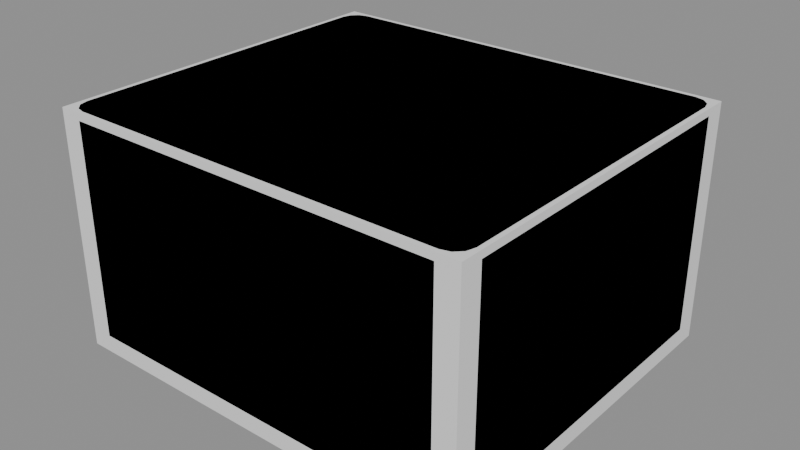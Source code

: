 # Source: model.blend  (saved by Blender 4.5.87; exported with 4.5.12 LTS)
import bpy
from mathutils import Matrix  # noqa: F401  (used for matrix-valued properties, if any)

bpy.ops.wm.read_factory_settings(use_empty=True)
scene = bpy.context.scene
scene.name = 'Scene'

# ---- collections
col_a = bpy.data.collections.new('a'); scene.collection.children.link(col_a)
col_b = bpy.data.collections.new('b'); scene.collection.children.link(col_b)

# ---- materials (node trees are filled in below, after node groups)
mat_grey6 = bpy.data.materials.new('grey6')
mat_clock = bpy.data.materials.new('clock')
mat_greylight6 = bpy.data.materials.new('greyLight6')
mat_greydark2 = bpy.data.materials.new('greyDark2')
mat_grey2 = bpy.data.materials.new('grey2')

# ---- material node trees

# ---- meshes
me_a_body = bpy.data.meshes.new('a_body')
me_a_body.from_pydata([(-0.24, -0.212, 0.0), (-0.24, -0.212, 0.27), (-0.24, 0.208, 0.0), (-0.24, 0.208, 0.27), (0.24, -0.212, 0.0), (0.24, -0.212, 0.27), (0.24, 0.208, 0.0), (0.24, 0.208, 0.27)], [], [(0, 1, 3, 2), (2, 3, 7, 6), (6, 7, 5, 4), (4, 5, 1, 0), (2, 6, 4, 0), (7, 3, 1, 5)])
me_a_body.materials.append(mat_grey6)
me_a_body.update()
me_a_clock = bpy.data.meshes.new('a_clock')
me_a_clock.from_pydata([(0.12, 0.208, 0.11), (0.12, 0.208, 0.14), (0.12, 0.212, 0.11), (0.12, 0.212, 0.14), (0.2, 0.208, 0.11), (0.2, 0.208, 0.14), (0.2, 0.212, 0.11), (0.2, 0.212, 0.14)], [], [(0, 1, 3, 2), (2, 3, 7, 6), (6, 7, 5, 4), (4, 5, 1, 0), (2, 6, 4, 0), (7, 3, 1, 5)])
me_a_clock.materials.append(mat_clock)
me_a_clock.update()
me_b_body = bpy.data.meshes.new('b_body')
me_b_body.from_pydata([(0.235, 0.183, 0.012), (0.2323, 0.193, 0.012), (0.225, 0.2003, 0.012), (0.215, 0.203, 0.012), (-0.215, 0.203, 0.012), (-0.225, 0.2003, 0.012), (-0.2323, 0.193, 0.012), (-0.235, 0.183, 0.012), (-0.235, -0.187, 0.012), (-0.2323, -0.197, 0.012), (-0.225, -0.2043, 0.012), (-0.215, -0.207, 0.012), (0.215, -0.207, 0.012), (0.225, -0.2043, 0.012), (0.2323, -0.197, 0.012), (0.235, -0.187, 0.012), (0.24, 0.183, 0.02), (0.2367, 0.1955, 0.02), (0.2275, 0.2047, 0.02), (0.215, 0.208, 0.02), (-0.215, 0.208, 0.02), (-0.2275, 0.2047, 0.02), (-0.2367, 0.1955, 0.02), (-0.24, 0.183, 0.02), (-0.24, -0.187, 0.02), (-0.2367, -0.1995, 0.02), (-0.2275, -0.2087, 0.02), (-0.215, -0.212, 0.02), (0.215, -0.212, 0.02), (0.2275, -0.2087, 0.02), (0.2367, -0.1995, 0.02), (0.24, -0.187, 0.02), (0.24, 0.183, 0.262), (0.2367, 0.1955, 0.262), (0.2275, 0.2047, 0.262), (0.215, 0.208, 0.262), (-0.215, 0.208, 0.262), (-0.2275, 0.2047, 0.262), (-0.2367, 0.1955, 0.262), (-0.24, 0.183, 0.262), (-0.24, -0.187, 0.262), (-0.2367, -0.1995, 0.262), (-0.2275, -0.2087, 0.262), (-0.215, -0.212, 0.262), (0.215, -0.212, 0.262), (0.2275, -0.2087, 0.262), (0.2367, -0.1995, 0.262), (0.24, -0.187, 0.262), (0.235, 0.183, 0.27), (0.2323, 0.193, 0.27), (0.225, 0.2003, 0.27), (0.215, 0.203, 0.27), (-0.215, 0.203, 0.27), (-0.225, 0.2003, 0.27), (-0.2323, 0.193, 0.27), (-0.235, 0.183, 0.27), (-0.235, -0.187, 0.27), (-0.2323, -0.197, 0.27), (-0.225, -0.2043, 0.27), (-0.215, -0.207, 0.27), (0.215, -0.207, 0.27), (0.225, -0.2043, 0.27), (0.2323, -0.197, 0.27), (0.235, -0.187, 0.27), (-0.19, -0.148, 0.0), (-0.19, -0.148, 0.014), (-0.1801, -0.1521, 0.0), (-0.1801, -0.1521, 0.014), (-0.176, -0.162, 0.0), (-0.176, -0.162, 0.014), (-0.1801, -0.1719, 0.0), (-0.1801, -0.1719, 0.014), (-0.19, -0.176, 0.0), (-0.19, -0.176, 0.014), (-0.1999, -0.1719, 0.0), (-0.1999, -0.1719, 0.014), (-0.204, -0.162, 0.0), (-0.204, -0.162, 0.014), (-0.1999, -0.1521, 0.0), (-0.1999, -0.1521, 0.014), (-0.19, 0.172, 0.0), (-0.19, 0.172, 0.014), (-0.1801, 0.1679, 0.0), (-0.1801, 0.1679, 0.014), (-0.176, 0.158, 0.0), (-0.176, 0.158, 0.014), (-0.1801, 0.1481, 0.0), (-0.1801, 0.1481, 0.014), (-0.19, 0.144, 0.0), (-0.19, 0.144, 0.014), (-0.1999, 0.1481, 0.0), (-0.1999, 0.1481, 0.014), (-0.204, 0.158, 0.0), (-0.204, 0.158, 0.014), (-0.1999, 0.1679, 0.0), (-0.1999, 0.1679, 0.014), (0.19, -0.148, 0.0), (0.19, -0.148, 0.014), (0.1999, -0.1521, 0.0), (0.1999, -0.1521, 0.014), (0.204, -0.162, 0.0), (0.204, -0.162, 0.014), (0.1999, -0.1719, 0.0), (0.1999, -0.1719, 0.014), (0.19, -0.176, 0.0), (0.19, -0.176, 0.014), (0.1801, -0.1719, 0.0), (0.1801, -0.1719, 0.014), (0.176, -0.162, 0.0), (0.176, -0.162, 0.014), (0.1801, -0.1521, 0.0), (0.1801, -0.1521, 0.014), (0.19, 0.172, 0.0), (0.19, 0.172, 0.014), (0.1999, 0.1679, 0.0), (0.1999, 0.1679, 0.014), (0.204, 0.158, 0.0), (0.204, 0.158, 0.014), (0.1999, 0.1481, 0.0), (0.1999, 0.1481, 0.014), (0.19, 0.144, 0.0), (0.19, 0.144, 0.014), (0.1801, 0.1481, 0.0), (0.1801, 0.1481, 0.014), (0.176, 0.158, 0.0), (0.176, 0.158, 0.014), (0.1801, 0.1679, 0.0), (0.1801, 0.1679, 0.014)], [], [(0, 1, 17, 16), (1, 2, 18, 17), (2, 3, 19, 18), (3, 4, 20, 19), (4, 5, 21, 20), (5, 6, 22, 21), (6, 7, 23, 22), (7, 8, 24, 23), (8, 9, 25, 24), (9, 10, 26, 25), (10, 11, 27, 26), (11, 12, 28, 27), (12, 13, 29, 28), (13, 14, 30, 29), (14, 15, 31, 30), (15, 0, 16, 31), (16, 17, 33, 32), (17, 18, 34, 33), (18, 19, 35, 34), (19, 20, 36, 35), (20, 21, 37, 36), (21, 22, 38, 37), (22, 23, 39, 38), (23, 24, 40, 39), (24, 25, 41, 40), (25, 26, 42, 41), (26, 27, 43, 42), (27, 28, 44, 43), (28, 29, 45, 44), (29, 30, 46, 45), (30, 31, 47, 46), (31, 16, 32, 47), (32, 33, 49, 48), (33, 34, 50, 49), (34, 35, 51, 50), (35, 36, 52, 51), (36, 37, 53, 52), (37, 38, 54, 53), (38, 39, 55, 54), (39, 40, 56, 55), (40, 41, 57, 56), (41, 42, 58, 57), (42, 43, 59, 58), (43, 44, 60, 59), (44, 45, 61, 60), (45, 46, 62, 61), (46, 47, 63, 62), (47, 32, 48, 63), (15, 14, 13, 12, 11, 10, 9, 8, 7, 6, 5, 4, 3, 2, 1, 0), (48, 49, 50, 51, 52, 53, 54, 55, 56, 57, 58, 59, 60, 61, 62, 63), (114, 115, 117, 116), (64, 65, 67, 66), (88, 89, 91, 90), (82, 83, 85, 84), (66, 67, 69, 68), (86, 87, 89, 88), (68, 69, 71, 70), (70, 71, 73, 72), (120, 121, 123, 122), (80, 81, 83, 82), (72, 73, 75, 74), (84, 85, 87, 86), (112, 113, 115, 114), (74, 75, 77, 76), (67, 65, 79, 77, 75, 73, 71, 69), (118, 119, 121, 120), (76, 77, 79, 78), (96, 97, 99, 98), (102, 103, 105, 104), (78, 79, 65, 64), (64, 66, 68, 70, 72, 74, 76, 78), (100, 101, 103, 102), (90, 91, 93, 92), (84, 86, 88, 90, 92, 94, 80, 82), (92, 93, 95, 94), (98, 99, 101, 100), (104, 105, 107, 106), (94, 95, 81, 80), (91, 89, 87, 85, 83, 81, 95, 93), (116, 117, 119, 118), (106, 107, 109, 108), (101, 99, 97, 111, 109, 107, 105, 103), (108, 109, 111, 110), (110, 111, 97, 96), (102, 104, 106, 108, 110, 96, 98, 100), (122, 123, 125, 124), (118, 120, 122, 124, 126, 112, 114, 116), (124, 125, 127, 126), (126, 127, 113, 112), (121, 119, 117, 115, 113, 127, 125, 123)])
me_b_body.polygons.foreach_set('use_smooth', [True] * 90)
_k = set([(0, 1), (0, 15), (1, 2), (2, 3), (3, 4), (4, 5), (5, 6), (6, 7), (7, 8), (8, 9), (9, 10), (10, 11), (11, 12), (12, 13), (13, 14), (14, 15), (48, 49), (48, 63), (49, 50), (50, 51), (51, 52), (52, 53), (53, 54), (54, 55), (55, 56), (56, 57), (57, 58), (58, 59), (59, 60), (60, 61), (61, 62), (62, 63), (64, 66), (64, 78), (65, 67), (65, 79), (66, 68), (67, 69), (68, 70), (69, 71), (70, 72), (71, 73), (72, 74), (73, 75), (74, 76), (75, 77), (76, 78), (77, 79), (80, 82), (80, 94), (81, 83), (81, 95), (82, 84), (83, 85), (84, 86), (85, 87), (86, 88), (87, 89), (88, 90), (89, 91), (90, 92), (91, 93), (92, 94), (93, 95), (96, 98), (96, 110), (97, 99), (97, 111), (98, 100), (99, 101), (100, 102), (101, 103), (102, 104), (103, 105), (104, 106), (105, 107), (106, 108), (107, 109), (108, 110), (109, 111), (112, 114), (112, 126), (113, 115), (113, 127), (114, 116), (115, 117), (116, 118), (117, 119), (118, 120), (119, 121), (120, 122), (121, 123), (122, 124), (123, 125), (124, 126), (125, 127)])
me_b_body.attributes.new('sharp_edge', 'BOOLEAN', 'EDGE').data.foreach_set('value', [ (min(e.vertices), max(e.vertices)) in _k for e in me_b_body.edges])
me_b_body.materials.append(mat_greylight6)
me_b_body.update()
me_b_clock = bpy.data.meshes.new('b_clock')
me_b_clock.from_pydata([(0.215, 0.2116, 0.113), (0.135, 0.2116, 0.113), (0.135, 0.2116, 0.143), (0.215, 0.2116, 0.143)], [], [(0, 1, 2, 3)])
_k = set([(0, 1), (0, 3), (1, 2), (2, 3)])
me_b_clock.attributes.new('sharp_edge', 'BOOLEAN', 'EDGE').data.foreach_set('value', [ (min(e.vertices), max(e.vertices)) in _k for e in me_b_clock.edges])
_uv = me_b_clock.uv_layers.new(name='UVMap')
_uv.uv.foreach_set('vector', [0.0, 0.0, 1.0, 0.0, 1.0, 1.0, 0.0, 1.0])
me_b_clock.materials.append(mat_clock)
me_b_clock.update()
me_b_door = bpy.data.meshes.new('b_door')
me_b_door.from_pydata([(-0.222, 0.209, 0.035), (-0.222, 0.206, 0.038), (-0.225, 0.209, 0.038), (-0.222, 0.206, 0.252), (-0.222, 0.209, 0.255), (-0.225, 0.209, 0.252), (-0.222, 0.211, 0.035), (-0.225, 0.211, 0.038), (-0.222, 0.214, 0.038), (-0.222, 0.211, 0.255), (-0.222, 0.214, 0.252), (-0.225, 0.211, 0.252), (0.102, 0.209, 0.035), (0.105, 0.209, 0.038), (0.102, 0.206, 0.038), (0.102, 0.209, 0.255), (0.102, 0.206, 0.252), (0.105, 0.209, 0.252), (0.102, 0.211, 0.035), (0.102, 0.214, 0.038), (0.105, 0.211, 0.038), (0.102, 0.211, 0.255), (0.105, 0.211, 0.252), (0.102, 0.214, 0.252), (0.094, 0.223, 0.24), (0.097, 0.223, 0.237), (0.094, 0.226, 0.237), (0.094, 0.223, 0.05), (0.094, 0.226, 0.053), (0.097, 0.223, 0.053), (0.094, 0.215, 0.24), (0.094, 0.212, 0.237), (0.097, 0.215, 0.237), (0.094, 0.215, 0.05), (0.097, 0.215, 0.053), (0.094, 0.212, 0.053), (0.088, 0.223, 0.24), (0.088, 0.226, 0.237), (0.085, 0.223, 0.237), (0.088, 0.223, 0.05), (0.085, 0.223, 0.053), (0.088, 0.226, 0.053), (0.088, 0.212, 0.237), (0.088, 0.215, 0.24), (0.085, 0.215, 0.237), (0.088, 0.215, 0.05), (0.088, 0.212, 0.053), (0.085, 0.215, 0.053)], [], [(0, 1, 2), (3, 4, 5), (6, 7, 8), (9, 10, 11), (12, 13, 14), (15, 16, 17), (18, 19, 20), (21, 22, 23), (6, 0, 2, 7), (1, 3, 5, 2), (4, 9, 11, 5), (10, 8, 7, 11), (18, 6, 8, 19), (9, 21, 23, 10), (22, 20, 19, 23), (12, 18, 20, 13), (21, 15, 17, 22), (16, 14, 13, 17), (0, 12, 14, 1), (15, 4, 3, 16), (6, 18, 12, 0), (2, 5, 11, 7), (14, 16, 3, 1), (21, 9, 4, 15), (8, 10, 23, 19), (20, 22, 17, 13), (24, 25, 26), (27, 28, 29), (30, 31, 32), (33, 34, 35), (36, 37, 38), (39, 40, 41), (42, 43, 44), (45, 46, 47), (30, 43, 42, 31), (45, 33, 35, 46), (24, 30, 32, 25), (25, 29, 28, 26), (36, 24, 26, 37), (27, 39, 41, 28), (39, 45, 47, 40), (37, 41, 40, 38), (46, 42, 44, 47), (43, 36, 38, 44), (31, 35, 34, 32), (33, 27, 29, 34), (24, 36, 43, 30), (41, 37, 26, 28), (29, 25, 32, 34), (39, 27, 33, 45), (35, 31, 42, 46), (47, 44, 38, 40)])
me_b_door.polygons.foreach_set('use_smooth', [True] * 52)
_k = set([(0, 6), (0, 12), (1, 3), (1, 14), (2, 5), (2, 7), (3, 16), (4, 9), (4, 15), (5, 11), (6, 18), (7, 11), (8, 10), (8, 19), (9, 21), (10, 23), (12, 18), (13, 17), (13, 20), (14, 16), (15, 21), (17, 22), (19, 23), (20, 22), (24, 30), (24, 36), (25, 29), (25, 32), (26, 28), (26, 37), (27, 33), (27, 39), (28, 41), (29, 34), (30, 43), (31, 35), (31, 42), (32, 34), (33, 45), (35, 46), (36, 43), (37, 41), (38, 40), (38, 44), (39, 45), (40, 47), (42, 46), (44, 47)])
me_b_door.attributes.new('sharp_edge', 'BOOLEAN', 'EDGE').data.foreach_set('value', [ (min(e.vertices), max(e.vertices)) in _k for e in me_b_door.edges])
me_b_door.materials.append(mat_greydark2)
me_b_door.update()
me_b_panel = bpy.data.meshes.new('b_panel')
me_b_panel.from_pydata([(0.125, 0.207, 0.15), (0.125, 0.207, 0.105), (0.175, 0.208, 0.058), (0.175, 0.222, 0.058), (0.186, 0.208, 0.06095), (0.186, 0.222, 0.06095), (0.1941, 0.208, 0.069), (0.1941, 0.222, 0.069), (0.197, 0.208, 0.08), (0.197, 0.222, 0.08), (0.1941, 0.208, 0.091), (0.1941, 0.222, 0.091), (0.186, 0.208, 0.09905), (0.186, 0.222, 0.09905), (0.175, 0.208, 0.102), (0.175, 0.222, 0.102), (0.164, 0.208, 0.09905), (0.164, 0.222, 0.09905), (0.1559, 0.208, 0.091), (0.1559, 0.222, 0.091), (0.153, 0.208, 0.08), (0.153, 0.222, 0.08), (0.1559, 0.208, 0.069), (0.1559, 0.222, 0.069), (0.164, 0.208, 0.06095), (0.164, 0.222, 0.06095), (0.125, 0.211, 0.105), (0.125, 0.211, 0.15), (0.225, 0.207, 0.105), (0.225, 0.207, 0.15), (0.225, 0.211, 0.105), (0.225, 0.211, 0.15)], [], [(2, 3, 5, 4), (4, 5, 7, 6), (6, 7, 9, 8), (8, 9, 11, 10), (10, 11, 13, 12), (31, 27, 0, 29), (12, 13, 15, 14), (26, 30, 28, 1), (14, 15, 17, 16), (28, 29, 0, 1), (16, 17, 19, 18), (30, 31, 29, 28), (18, 19, 21, 20), (26, 27, 31, 30), (20, 21, 23, 22), (5, 3, 25, 23, 21, 19, 17, 15, 13, 11, 9, 7), (1, 0, 27, 26), (22, 23, 25, 24), (24, 25, 3, 2), (2, 4, 6, 8, 10, 12, 14, 16, 18, 20, 22, 24)])
me_b_panel.polygons.foreach_set('use_smooth', [True] * 20)
_k = set([(0, 1), (0, 27), (0, 29), (1, 26), (1, 28), (2, 4), (2, 24), (3, 5), (3, 25), (4, 6), (5, 7), (6, 8), (7, 9), (8, 10), (9, 11), (10, 12), (11, 13), (12, 14), (13, 15), (14, 16), (15, 17), (16, 18), (17, 19), (18, 20), (19, 21), (20, 22), (21, 23), (22, 24), (23, 25), (26, 27), (26, 30), (27, 31), (28, 29), (28, 30), (29, 31), (30, 31)])
me_b_panel.attributes.new('sharp_edge', 'BOOLEAN', 'EDGE').data.foreach_set('value', [ (min(e.vertices), max(e.vertices)) in _k for e in me_b_panel.edges])
me_b_panel.materials.append(mat_grey2)
me_b_panel.update()

# ---- objects
ob_a_body = bpy.data.objects.new('a_body', me_a_body)
ob_a_clock = bpy.data.objects.new('a_clock', me_a_clock)
ob_b_body = bpy.data.objects.new('b_body', me_b_body)
ob_b_clock = bpy.data.objects.new('b_clock', me_b_clock)
ob_b_door = bpy.data.objects.new('b_door', me_b_door)
ob_b_panel = bpy.data.objects.new('b_panel', me_b_panel)

# ---- transforms, parenting, visibility, modifiers, constraints
ob_a_body.location = (0.0, 0.0, 0.0)
ob_a_clock.location = (0.0, 0.0, 0.0)
ob_b_body.location = (0.0, 0.0, 0.0)
ob_b_clock.location = (0.0, 0.0, 0.0)
ob_b_door.location = (0.0, 0.0, 0.0)
ob_b_panel.location = (0.0, 0.0, 0.0)

# ---- collection membership
col_a.objects.link(ob_a_body)
col_a.objects.link(ob_a_clock)
col_b.objects.link(ob_b_body)
col_b.objects.link(ob_b_clock)
col_b.objects.link(ob_b_door)
col_b.objects.link(ob_b_panel)

# ---- scene / render settings (as saved in the file)
scene.frame_start = 1; scene.frame_end = 250; scene.frame_set(1)
scene.render.engine = 'BLENDER_EEVEE_NEXT'
bpy.context.view_layer.update()

# ---- added for rendering (the .blend has no active camera and no usable light): camera, sun + grey world if the file has none
cam_auto = bpy.data.cameras.new('AutoCamera')
cam_auto.lens = 50.0
cam_auto.sensor_width = 36.0
cam_auto.clip_end = 1000.0
ob_auto_camera = bpy.data.objects.new('AutoCamera', cam_auto)
scene.collection.objects.link(ob_auto_camera)
ob_auto_camera.location = (0.651048, -0.774258, 0.655838)
ob_auto_camera.rotation_euler = (1.09748, -7.21219e-08, 0.694738)
scene.camera = ob_auto_camera
light_auto_sun = bpy.data.lights.new('AutoSun', 'SUN')
light_auto_sun.energy = 3.0
light_auto_sun.angle = 0.0523599
ob_auto_sun = bpy.data.objects.new('AutoSun', light_auto_sun)
scene.collection.objects.link(ob_auto_sun)
ob_auto_sun.rotation_euler = (0.872665, 0.174533, 0.523599)
if scene.world is None:
    world_auto = bpy.data.worlds.new('AutoWorld')
    world_auto.color = (0.3, 0.3, 0.3)
    scene.world = world_auto
bpy.context.view_layer.update()
